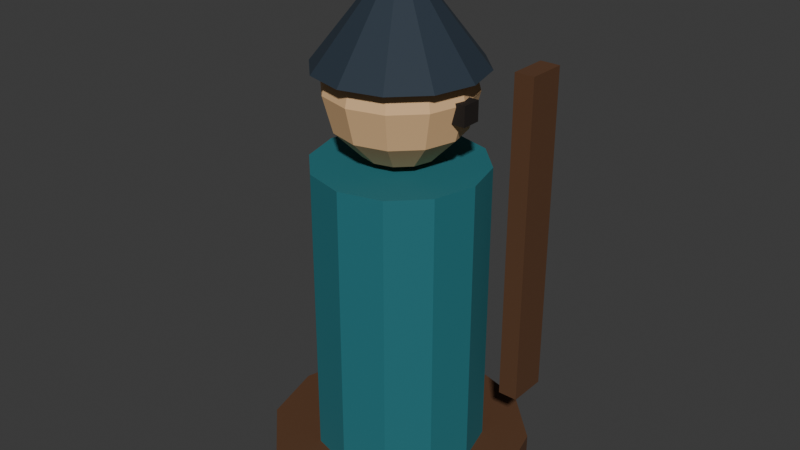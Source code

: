 # Source: archer_piece.blend  (saved by Blender 5.2.45; exported with 4.5.12 LTS)
import bpy
from mathutils import Matrix  # noqa: F401  (used for matrix-valued properties, if any)

bpy.ops.wm.read_factory_settings(use_empty=True)
scene = bpy.context.scene
scene.name = 'Scene'

# ---- collections
col_collection = bpy.data.collections.new('Collection'); scene.collection.children.link(col_collection)

# ---- materials (node trees are filled in below, after node groups)
mat_walnut = bpy.data.materials.new('walnut')
mat_walnut.diffuse_color = (0.1022, 0.04231, 0.016, 1.0)
mat_team_teal = bpy.data.materials.new('team_teal')
mat_team_teal.diffuse_color = (0.0137, 0.159, 0.1878, 1.0)
mat_birch = bpy.data.materials.new('birch')
mat_birch.diffuse_color = (0.7605, 0.4793, 0.2423, 1.0)
mat_hood = bpy.data.materials.new('hood')
mat_hood.diffuse_color = (0.01764, 0.0319, 0.04971, 1.0)
mat_ink = bpy.data.materials.new('ink')
mat_ink.diffuse_color = (0.01096, 0.006995, 0.005182, 1.0)

# ---- material node trees
mat_walnut.use_nodes = True; mat_walnut.node_tree.nodes.clear()
_N = mat_walnut.node_tree.nodes; _L = mat_walnut.node_tree.links
n0 = _N.new('ShaderNodeBsdfPrincipled'); n0.name = 'Principled BSDF'; n0.location = (-200, 100)
n0.inputs[0].default_value = (0.1022, 0.04231, 0.016, 1.0)
n0.inputs[2].default_value = 0.8
n0.inputs[10].default_value = 0.005
n1 = _N.new('ShaderNodeOutputMaterial'); n1.name = 'Material Output'; n1.location = (200, 100)
_L.new(n0.outputs[0], n1.inputs[0])
n1.is_active_output = True
mat_team_teal.use_nodes = True; mat_team_teal.node_tree.nodes.clear()
_N = mat_team_teal.node_tree.nodes; _L = mat_team_teal.node_tree.links
n0 = _N.new('ShaderNodeBsdfPrincipled'); n0.name = 'Principled BSDF'; n0.location = (-200, 100)
n0.inputs[0].default_value = (0.0137, 0.159, 0.1878, 1.0)
n0.inputs[2].default_value = 0.8
n0.inputs[10].default_value = 0.005
n1 = _N.new('ShaderNodeOutputMaterial'); n1.name = 'Material Output'; n1.location = (200, 100)
_L.new(n0.outputs[0], n1.inputs[0])
n1.is_active_output = True
mat_birch.use_nodes = True; mat_birch.node_tree.nodes.clear()
_N = mat_birch.node_tree.nodes; _L = mat_birch.node_tree.links
n0 = _N.new('ShaderNodeBsdfPrincipled'); n0.name = 'Principled BSDF'; n0.location = (-200, 100)
n0.inputs[0].default_value = (0.7605, 0.4793, 0.2423, 1.0)
n0.inputs[2].default_value = 0.8
n0.inputs[10].default_value = 0.005
n1 = _N.new('ShaderNodeOutputMaterial'); n1.name = 'Material Output'; n1.location = (200, 100)
_L.new(n0.outputs[0], n1.inputs[0])
n1.is_active_output = True
mat_hood.use_nodes = True; mat_hood.node_tree.nodes.clear()
_N = mat_hood.node_tree.nodes; _L = mat_hood.node_tree.links
n0 = _N.new('ShaderNodeBsdfPrincipled'); n0.name = 'Principled BSDF'; n0.location = (-200, 100)
n0.inputs[0].default_value = (0.01764, 0.0319, 0.04971, 1.0)
n0.inputs[2].default_value = 0.8
n0.inputs[10].default_value = 0.005
n1 = _N.new('ShaderNodeOutputMaterial'); n1.name = 'Material Output'; n1.location = (200, 100)
_L.new(n0.outputs[0], n1.inputs[0])
n1.is_active_output = True
mat_ink.use_nodes = True; mat_ink.node_tree.nodes.clear()
_N = mat_ink.node_tree.nodes; _L = mat_ink.node_tree.links
n0 = _N.new('ShaderNodeBsdfPrincipled'); n0.name = 'Principled BSDF'; n0.location = (-200, 100)
n0.inputs[0].default_value = (0.01096, 0.006995, 0.005182, 1.0)
n0.inputs[2].default_value = 0.8
n0.inputs[10].default_value = 0.005
n1 = _N.new('ShaderNodeOutputMaterial'); n1.name = 'Material Output'; n1.location = (200, 100)
_L.new(n0.outputs[0], n1.inputs[0])
n1.is_active_output = True

# ---- world
world_world = bpy.data.worlds.new('World'); scene.world = world_world
world_world.use_nodes = True; world_world.node_tree.nodes.clear()
_N = world_world.node_tree.nodes; _L = world_world.node_tree.links
n0 = _N.new('ShaderNodeOutputWorld'); n0.name = 'World Output'; n0.location = (200, 100)
n1 = _N.new('ShaderNodeBackground'); n1.name = 'Background'; n1.location = (-200, 100)
n1.inputs[0].default_value = (0.05088, 0.05088, 0.05088, 1.0)
_L.new(n1.outputs[0], n0.inputs[0])
n0.is_active_output = True
world_world.color = (0.05088, 0.05088, 0.05088)
world_world.sun_shadow_jitter_overblur = 0.0

# ---- meshes
me_archer_piece = bpy.data.meshes.new('archer_piece')
me_archer_piece.from_pydata([(0.0, 0.2, 0.0), (0.0, 0.2, 0.05), (0.1, 0.1732, 0.0), (0.1, 0.1732, 0.05), (0.1732, 0.1, 0.0), (0.1732, 0.1, 0.05), (0.2, 0.0, 0.0), (0.2, 0.0, 0.05), (0.1732, -0.1, 0.0), (0.1732, -0.1, 0.05), (0.1, -0.1732, 0.0), (0.1, -0.1732, 0.05), (0.0, -0.2, 0.0), (0.0, -0.2, 0.05), (-0.1, -0.1732, 0.0), (-0.1, -0.1732, 0.05), (-0.1732, -0.1, 0.0), (-0.1732, -0.1, 0.05), (-0.2, 0.0, 0.0), (-0.2, 0.0, 0.05), (-0.1732, 0.1, 0.0), (-0.1732, 0.1, 0.05), (-0.1, 0.1732, 0.0), (-0.1, 0.1732, 0.05), (0.0, 0.13, 0.05), (0.0, 0.13, 0.5), (0.065, 0.1126, 0.05), (0.065, 0.1126, 0.5), (0.1126, 0.065, 0.05), (0.1126, 0.065, 0.5), (0.13, 0.0, 0.05), (0.13, 0.0, 0.5), (0.1126, -0.065, 0.05), (0.1126, -0.065, 0.5), (0.065, -0.1126, 0.05), (0.065, -0.1126, 0.5), (0.0, -0.13, 0.05), (0.0, -0.13, 0.5), (-0.065, -0.1126, 0.05), (-0.065, -0.1126, 0.5), (-0.1126, -0.065, 0.05), (-0.1126, -0.065, 0.5), (-0.13, 0.0, 0.05), (-0.13, 0.0, 0.5), (-0.1126, 0.065, 0.05), (-0.1126, 0.065, 0.5), (-0.065, 0.1126, 0.05), (-0.065, 0.1126, 0.5), (0.0, 0.0, 0.72), (0.0, 0.055, 0.7053), (0.0, 0.09526, 0.665), (0.0, 0.11, 0.61), (0.0, 0.09526, 0.555), (0.0, 0.055, 0.5147), (0.0, 0.0, 0.5), (0.0275, 0.04763, 0.7053), (0.04763, 0.0825, 0.665), (0.055, 0.09526, 0.61), (0.04763, 0.0825, 0.555), (0.0275, 0.04763, 0.5147), (0.04763, 0.0275, 0.7053), (0.0825, 0.04763, 0.665), (0.09526, 0.055, 0.61), (0.0825, 0.04763, 0.555), (0.04763, 0.0275, 0.5147), (0.055, 0.0, 0.7053), (0.09526, 0.0, 0.665), (0.11, 0.0, 0.61), (0.09526, 0.0, 0.555), (0.055, 0.0, 0.5147), (0.04763, -0.0275, 0.7053), (0.0825, -0.04763, 0.665), (0.09526, -0.055, 0.61), (0.0825, -0.04763, 0.555), (0.04763, -0.0275, 0.5147), (0.0275, -0.04763, 0.7053), (0.04763, -0.0825, 0.665), (0.055, -0.09526, 0.61), (0.04763, -0.0825, 0.555), (0.0275, -0.04763, 0.5147), (0.0, -0.055, 0.7053), (0.0, -0.09526, 0.665), (0.0, -0.11, 0.61), (0.0, -0.09526, 0.555), (0.0, -0.055, 0.5147), (-0.0275, -0.04763, 0.7053), (-0.04763, -0.0825, 0.665), (-0.055, -0.09526, 0.61), (-0.04763, -0.0825, 0.555), (-0.0275, -0.04763, 0.5147), (-0.04763, -0.0275, 0.7053), (-0.0825, -0.04763, 0.665), (-0.09526, -0.055, 0.61), (-0.0825, -0.04763, 0.555), (-0.04763, -0.0275, 0.5147), (-0.055, 0.0, 0.7053), (-0.09526, 0.0, 0.665), (-0.11, 0.0, 0.61), (-0.09526, 0.0, 0.555), (-0.055, 0.0, 0.5147), (-0.04763, 0.0275, 0.7053), (-0.0825, 0.04763, 0.665), (-0.09526, 0.055, 0.61), (-0.0825, 0.04763, 0.555), (-0.04763, 0.0275, 0.5147), (-0.0275, 0.04763, 0.7053), (-0.04763, 0.0825, 0.665), (-0.055, 0.09526, 0.61), (-0.04763, 0.0825, 0.555), (-0.0275, 0.04763, 0.5147), (0.0, 0.125, 0.64), (0.0625, 0.1083, 0.64), (0.1083, 0.0625, 0.64), (0.125, 0.0, 0.64), (0.1083, -0.0625, 0.64), (0.0625, -0.1083, 0.64), (0.0, -0.125, 0.64), (-0.0625, -0.1083, 0.64), (-0.1083, -0.0625, 0.64), (-0.125, 0.0, 0.64), (-0.1083, 0.0625, 0.64), (-0.0625, 0.1083, 0.64), (0.0, 0.0, 0.8), (0.15, 0.05, 0.15), (0.15, 0.05, 0.65), (0.15, 0.11, 0.15), (0.15, 0.11, 0.65), (0.18, 0.05, 0.15), (0.18, 0.05, 0.65), (0.18, 0.11, 0.15), (0.18, 0.11, 0.65), (0.09, -0.015, 0.585), (0.09, -0.015, 0.615), (0.09, 0.015, 0.585), (0.09, 0.015, 0.615), (0.12, -0.015, 0.585), (0.12, -0.015, 0.615), (0.12, 0.015, 0.585), (0.12, 0.015, 0.615)], [], [(0, 1, 3, 2), (2, 3, 5, 4), (4, 5, 7, 6), (6, 7, 9, 8), (8, 9, 11, 10), (10, 11, 13, 12), (12, 13, 15, 14), (14, 15, 17, 16), (16, 17, 19, 18), (18, 19, 21, 20), (3, 1, 23, 21, 19, 17, 15, 13, 11, 9, 7, 5), (20, 21, 23, 22), (22, 23, 1, 0), (0, 2, 4, 6, 8, 10, 12, 14, 16, 18, 20, 22), (24, 25, 27, 26), (26, 27, 29, 28), (28, 29, 31, 30), (30, 31, 33, 32), (32, 33, 35, 34), (34, 35, 37, 36), (36, 37, 39, 38), (38, 39, 41, 40), (40, 41, 43, 42), (42, 43, 45, 44), (27, 25, 47, 45, 43, 41, 39, 37, 35, 33, 31, 29), (44, 45, 47, 46), (46, 47, 25, 24), (24, 26, 28, 30, 32, 34, 36, 38, 40, 42, 44, 46), (53, 52, 58, 59), (51, 50, 56, 57), (49, 48, 55), (54, 53, 59), (52, 51, 57, 58), (50, 49, 55, 56), (57, 56, 61, 62), (55, 48, 60), (54, 59, 64), (58, 57, 62, 63), (56, 55, 60, 61), (59, 58, 63, 64), (60, 48, 65), (54, 64, 69), (63, 62, 67, 68), (61, 60, 65, 66), (64, 63, 68, 69), (62, 61, 66, 67), (54, 69, 74), (68, 67, 72, 73), (66, 65, 70, 71), (69, 68, 73, 74), (67, 66, 71, 72), (65, 48, 70), (54, 74, 79), (73, 72, 77, 78), (71, 70, 75, 76), (74, 73, 78, 79), (72, 71, 76, 77), (70, 48, 75), (54, 79, 84), (78, 77, 82, 83), (76, 75, 80, 81), (79, 78, 83, 84), (77, 76, 81, 82), (75, 48, 80), (83, 82, 87, 88), (81, 80, 85, 86), (84, 83, 88, 89), (82, 81, 86, 87), (80, 48, 85), (54, 84, 89), (86, 85, 90, 91), (89, 88, 93, 94), (87, 86, 91, 92), (85, 48, 90), (54, 89, 94), (88, 87, 92, 93), (94, 93, 98, 99), (92, 91, 96, 97), (90, 48, 95), (54, 94, 99), (93, 92, 97, 98), (91, 90, 95, 96), (99, 98, 103, 104), (97, 96, 101, 102), (95, 48, 100), (54, 99, 104), (98, 97, 102, 103), (96, 95, 100, 101), (104, 103, 108, 109), (102, 101, 106, 107), (100, 48, 105), (54, 104, 109), (103, 102, 107, 108), (101, 100, 105, 106), (109, 108, 52, 53), (107, 106, 50, 51), (105, 48, 49), (54, 109, 53), (108, 107, 51, 52), (106, 105, 49, 50), (110, 122, 111), (111, 122, 112), (112, 122, 113), (113, 122, 114), (114, 122, 115), (115, 122, 116), (116, 122, 117), (117, 122, 118), (118, 122, 119), (119, 122, 120), (110, 111, 112, 113, 114, 115, 116, 117, 118, 119, 120, 121), (120, 122, 121), (121, 122, 110), (123, 124, 126, 125), (125, 126, 130, 129), (129, 130, 128, 127), (127, 128, 124, 123), (125, 129, 127, 123), (130, 126, 124, 128), (131, 132, 134, 133), (133, 134, 138, 137), (137, 138, 136, 135), (135, 136, 132, 131), (133, 137, 135, 131), (138, 134, 132, 136)])
me_archer_piece.polygons.foreach_set('material_index', [0, 0, 0, 0, 0, 0, 0, 0, 0, 0, 0, 0, 0, 0, 1, 1, 1, 1, 1, 1, 1, 1, 1, 1, 1, 1, 1, 1, 2, 2, 2, 2, 2, 2, 2, 2, 2, 2, 2, 2, 2, 2, 2, 2, 2, 2, 2, 2, 2, 2, 2, 2, 2, 2, 2, 2, 2, 2, 2, 2, 2, 2, 2, 2, 2, 2, 2, 2, 2, 2, 2, 2, 2, 2, 2, 2, 2, 2, 2, 2, 2, 2, 2, 2, 2, 2, 2, 2, 2, 2, 2, 2, 2, 2, 2, 2, 2, 2, 2, 2, 3, 3, 3, 3, 3, 3, 3, 3, 3, 3, 3, 3, 3, 0, 0, 0, 0, 0, 0, 4, 4, 4, 4, 4, 4])
me_archer_piece.materials.append(mat_walnut)
me_archer_piece.materials.append(mat_team_teal)
me_archer_piece.materials.append(mat_birch)
me_archer_piece.materials.append(mat_hood)
me_archer_piece.materials.append(mat_ink)
me_archer_piece.update()

# ---- objects
ob_archer_piece = bpy.data.objects.new('archer_piece', me_archer_piece)

# ---- transforms, parenting, visibility, modifiers, constraints
ob_archer_piece.location = (0.0, 0.0, 0.0)

# ---- collection membership
scene.collection.objects.link(ob_archer_piece)

# ---- scene / render settings (as saved in the file)
scene.frame_start = 1; scene.frame_end = 250; scene.frame_set(1)
scene.render.engine = 'BLENDER_EEVEE_NEXT'
scene.render.bake_bias = 0.0
scene.render.bake_samples = 0
scene.render.compositor_device = 'GPU'
scene.eevee.use_volume_custom_range = False
scene.eevee.fast_gi_thickness_near = 0.1
scene.eevee.fast_gi_thickness_far = 0.0
scene.eevee.ray_tracing_options.screen_trace_thickness = 0.1
bpy.context.view_layer.update()

# ---- added for rendering (the .blend has no active camera and no usable light): camera, sun
cam_auto = bpy.data.cameras.new('AutoCamera')
cam_auto.lens = 50.0
cam_auto.sensor_width = 36.0
cam_auto.clip_end = 1000.0
ob_auto_camera = bpy.data.objects.new('AutoCamera', cam_auto)
scene.collection.objects.link(ob_auto_camera)
ob_auto_camera.location = (0.906531, -1.08784, 1.12523)
ob_auto_camera.rotation_euler = (1.09748, -7.21219e-08, 0.694738)
scene.camera = ob_auto_camera
light_auto_sun = bpy.data.lights.new('AutoSun', 'SUN')
light_auto_sun.energy = 3.0
light_auto_sun.angle = 0.0523599
ob_auto_sun = bpy.data.objects.new('AutoSun', light_auto_sun)
scene.collection.objects.link(ob_auto_sun)
ob_auto_sun.rotation_euler = (0.872665, 0.174533, 0.523599)
bpy.context.view_layer.update()
